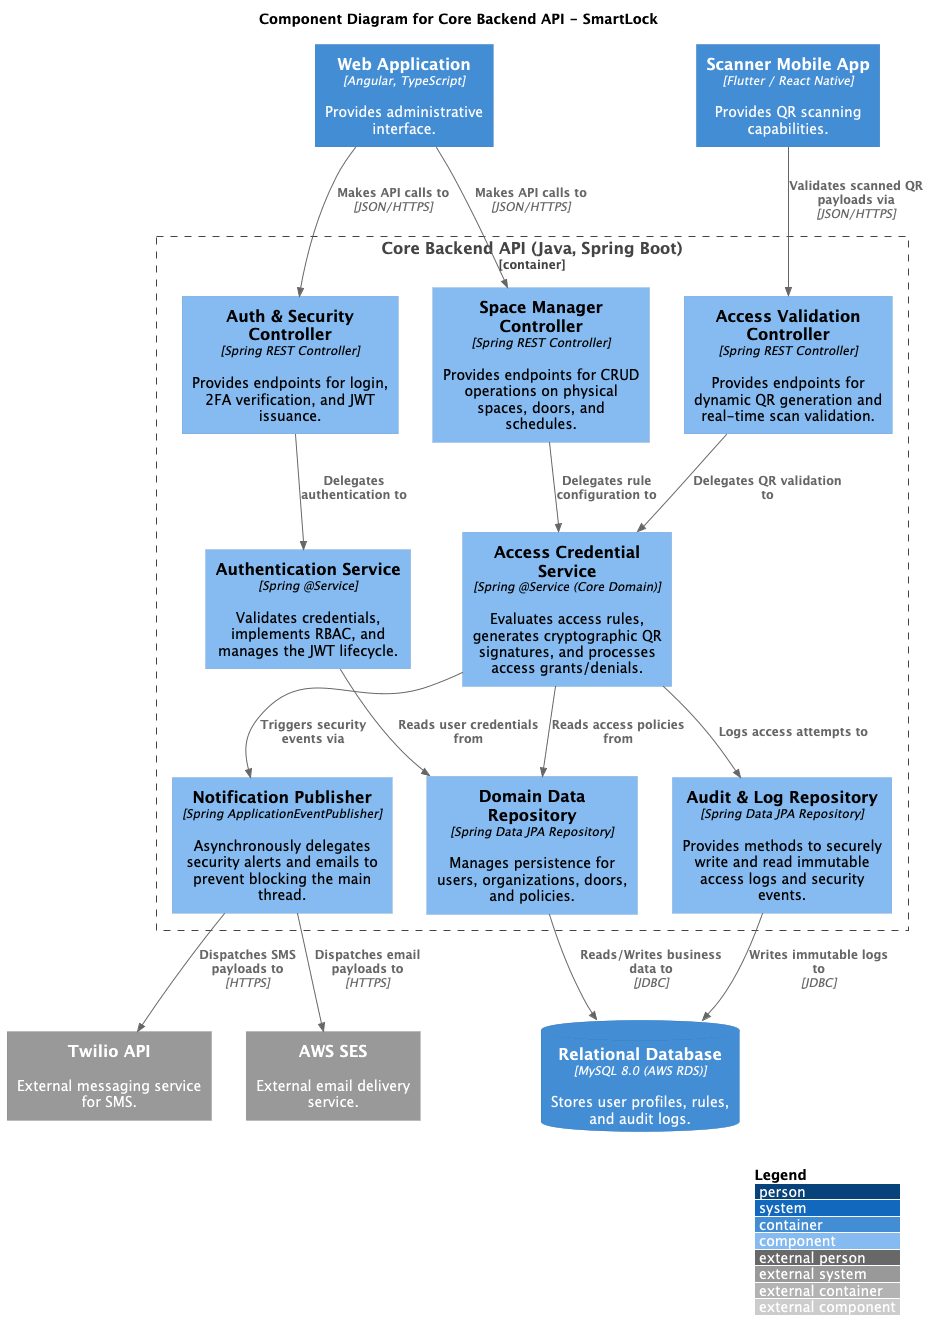

The diagram above was rendered by PlantUML. Its source (embedded in the PNG):
@startuml
!include https://raw.githubusercontent.com/plantuml-stdlib/C4-PlantUML/master/C4_Component.puml

' Layout configurations
LAYOUT_WITH_LEGEND()
title Component Diagram for Core Backend API - SmartLock

' External Systems & Containers interacting with the API
Container(web_app, "Web Application", "Angular, TypeScript", "Provides administrative interface.")
Container(mobile_app, "Scanner Mobile App", "Flutter / React Native", "Provides QR scanning capabilities.")

System_Ext(aws_ses, "AWS SES", "External email delivery service.")
System_Ext(twilio, "Twilio API", "External messaging service for SMS.")
ContainerDb(database, "Relational Database", "MySQL 8.0 (AWS RDS)", "Stores user profiles, rules, and audit logs.")

' Core Backend API Boundary
Container_Boundary(backend_api, "Core Backend API (Java, Spring Boot)") {

    ' Controllers (Presentation Layer of the API)
    Component(auth_ctrl, "Auth & Security Controller", "Spring REST Controller", "Provides endpoints for login, 2FA verification, and JWT issuance.")
    Component(access_ctrl, "Access Validation Controller", "Spring REST Controller", "Provides endpoints for dynamic QR generation and real-time scan validation.")
    Component(space_ctrl, "Space Manager Controller", "Spring REST Controller", "Provides endpoints for CRUD operations on physical spaces, doors, and schedules.")

    ' Services (Domain / Business Logic Layer)
    Component(auth_svc, "Authentication Service", "Spring @Service", "Validates credentials, implements RBAC, and manages the JWT lifecycle.")
    Component(cred_svc, "Access Credential Service", "Spring @Service (Core Domain)", "Evaluates access rules, generates cryptographic QR signatures, and processes access grants/denials.")
    Component(notification_pub, "Notification Publisher", "Spring ApplicationEventPublisher", "Asynchronously delegates security alerts and emails to prevent blocking the main thread.")

    ' Repositories (Infrastructure / Data Access Layer)
    Component(audit_repo, "Audit & Log Repository", "Spring Data JPA Repository", "Provides methods to securely write and read immutable access logs and security events.")
    Component(domain_repo, "Domain Data Repository", "Spring Data JPA Repository", "Manages persistence for users, organizations, doors, and policies.")
}

' Relationships - Ingress to Controllers
Rel(web_app, auth_ctrl, "Makes API calls to", "JSON/HTTPS")
Rel(web_app, space_ctrl, "Makes API calls to", "JSON/HTTPS")
Rel(mobile_app, access_ctrl, "Validates scanned QR payloads via", "JSON/HTTPS")

' Relationships - Controllers to Services
Rel(auth_ctrl, auth_svc, "Delegates authentication to")
Rel(space_ctrl, cred_svc, "Delegates rule configuration to")
Rel(access_ctrl, cred_svc, "Delegates QR validation to")

' Relationships - Services to Repositories & Publishers
Rel(cred_svc, audit_repo, "Logs access attempts to")
Rel(cred_svc, domain_repo, "Reads access policies from")
Rel(cred_svc, notification_pub, "Triggers security events via")
Rel(auth_svc, domain_repo, "Reads user credentials from")

' Relationships - Repositories to Database
Rel(audit_repo, database, "Writes immutable logs to", "JDBC")
Rel(domain_repo, database, "Reads/Writes business data to", "JDBC")

' Relationships - Publisher to External Systems
Rel(notification_pub, aws_ses, "Dispatches email payloads to", "HTTPS")
Rel(notification_pub, twilio, "Dispatches SMS payloads to", "HTTPS")

@enduml